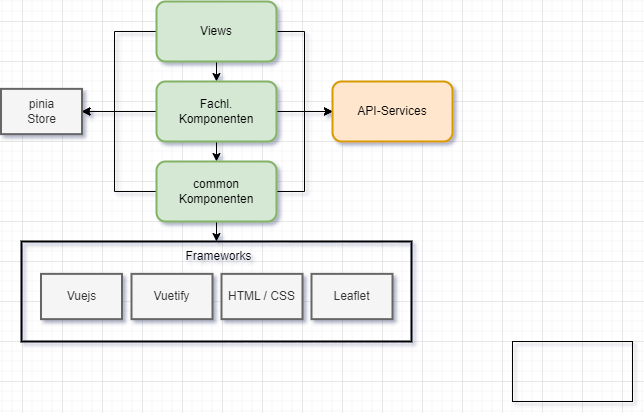

The diagram above was exported from draw.io. Its source (the exported page's mxGraphModel, read from the mxfile embedded in the PNG):
<mxGraphModel dx="1434" dy="844" grid="1" gridSize="10" guides="1" tooltips="1" connect="1" arrows="1" fold="1" page="1" pageScale="1" pageWidth="827" pageHeight="1169" math="0" shadow="0">
  <root>
    <mxCell id="0" />
    <mxCell id="1" parent="0" />
    <mxCell id="0Z_g6e1NsKwl4CxJXBk1-7" style="edgeStyle=orthogonalEdgeStyle;rounded=0;orthogonalLoop=1;jettySize=auto;html=1;entryX=1;entryY=0.5;entryDx=0;entryDy=0;" edge="1" parent="1" source="CpfyeMX4RryqSFLXy14b-4" target="0Z_g6e1NsKwl4CxJXBk1-5">
      <mxGeometry relative="1" as="geometry">
        <Array as="points">
          <mxPoint x="252" y="90" />
          <mxPoint x="252" y="170" />
        </Array>
      </mxGeometry>
    </mxCell>
    <mxCell id="0Z_g6e1NsKwl4CxJXBk1-12" style="edgeStyle=orthogonalEdgeStyle;rounded=0;orthogonalLoop=1;jettySize=auto;html=1;entryX=0;entryY=0.5;entryDx=0;entryDy=0;" edge="1" parent="1" source="CpfyeMX4RryqSFLXy14b-4" target="0Z_g6e1NsKwl4CxJXBk1-10">
      <mxGeometry relative="1" as="geometry" />
    </mxCell>
    <mxCell id="0Z_g6e1NsKwl4CxJXBk1-14" style="edgeStyle=orthogonalEdgeStyle;rounded=0;orthogonalLoop=1;jettySize=auto;html=1;exitX=0.5;exitY=1;exitDx=0;exitDy=0;entryX=0.5;entryY=0;entryDx=0;entryDy=0;" edge="1" parent="1" source="CpfyeMX4RryqSFLXy14b-4" target="CpfyeMX4RryqSFLXy14b-5">
      <mxGeometry relative="1" as="geometry" />
    </mxCell>
    <mxCell id="CpfyeMX4RryqSFLXy14b-4" value="Views" style="rounded=1;whiteSpace=wrap;html=1;strokeWidth=2;fillColor=#d5e8d4;strokeColor=#82b366;" parent="1" vertex="1">
      <mxGeometry x="294" y="60" width="120" height="60" as="geometry" />
    </mxCell>
    <mxCell id="0Z_g6e1NsKwl4CxJXBk1-8" style="edgeStyle=orthogonalEdgeStyle;rounded=0;orthogonalLoop=1;jettySize=auto;html=1;entryX=1;entryY=0.5;entryDx=0;entryDy=0;" edge="1" parent="1" source="CpfyeMX4RryqSFLXy14b-5" target="0Z_g6e1NsKwl4CxJXBk1-5">
      <mxGeometry relative="1" as="geometry">
        <mxPoint x="222" y="170" as="targetPoint" />
      </mxGeometry>
    </mxCell>
    <mxCell id="0Z_g6e1NsKwl4CxJXBk1-13" style="edgeStyle=orthogonalEdgeStyle;rounded=0;orthogonalLoop=1;jettySize=auto;html=1;" edge="1" parent="1" source="CpfyeMX4RryqSFLXy14b-5">
      <mxGeometry relative="1" as="geometry">
        <mxPoint x="470" y="170" as="targetPoint" />
      </mxGeometry>
    </mxCell>
    <mxCell id="0Z_g6e1NsKwl4CxJXBk1-15" style="edgeStyle=orthogonalEdgeStyle;rounded=0;orthogonalLoop=1;jettySize=auto;html=1;exitX=0.5;exitY=1;exitDx=0;exitDy=0;entryX=0.5;entryY=0;entryDx=0;entryDy=0;" edge="1" parent="1" source="CpfyeMX4RryqSFLXy14b-5" target="CpfyeMX4RryqSFLXy14b-6">
      <mxGeometry relative="1" as="geometry" />
    </mxCell>
    <mxCell id="CpfyeMX4RryqSFLXy14b-5" value="Fachl. &lt;br&gt;Komponenten" style="rounded=1;whiteSpace=wrap;html=1;strokeWidth=2;fillColor=#d5e8d4;strokeColor=#82b366;" parent="1" vertex="1">
      <mxGeometry x="294" y="140" width="120" height="60" as="geometry" />
    </mxCell>
    <mxCell id="0Z_g6e1NsKwl4CxJXBk1-9" style="edgeStyle=orthogonalEdgeStyle;rounded=0;orthogonalLoop=1;jettySize=auto;html=1;exitX=0;exitY=0.5;exitDx=0;exitDy=0;entryX=1;entryY=0.5;entryDx=0;entryDy=0;" edge="1" parent="1" source="CpfyeMX4RryqSFLXy14b-6" target="0Z_g6e1NsKwl4CxJXBk1-5">
      <mxGeometry relative="1" as="geometry">
        <mxPoint x="492" y="210" as="targetPoint" />
        <Array as="points">
          <mxPoint x="252" y="250" />
          <mxPoint x="252" y="170" />
        </Array>
      </mxGeometry>
    </mxCell>
    <mxCell id="0Z_g6e1NsKwl4CxJXBk1-11" style="edgeStyle=orthogonalEdgeStyle;rounded=0;orthogonalLoop=1;jettySize=auto;html=1;entryX=0;entryY=0.5;entryDx=0;entryDy=0;" edge="1" parent="1" source="CpfyeMX4RryqSFLXy14b-6" target="0Z_g6e1NsKwl4CxJXBk1-10">
      <mxGeometry relative="1" as="geometry" />
    </mxCell>
    <mxCell id="0Z_g6e1NsKwl4CxJXBk1-16" style="edgeStyle=orthogonalEdgeStyle;rounded=0;orthogonalLoop=1;jettySize=auto;html=1;exitX=0.5;exitY=1;exitDx=0;exitDy=0;entryX=0.5;entryY=0;entryDx=0;entryDy=0;" edge="1" parent="1" source="CpfyeMX4RryqSFLXy14b-6" target="CpfyeMX4RryqSFLXy14b-27">
      <mxGeometry relative="1" as="geometry" />
    </mxCell>
    <mxCell id="CpfyeMX4RryqSFLXy14b-6" value="common Komponenten" style="rounded=1;whiteSpace=wrap;html=1;strokeWidth=2;fillColor=#d5e8d4;strokeColor=#82b366;" parent="1" vertex="1">
      <mxGeometry x="294" y="220" width="120" height="60" as="geometry" />
    </mxCell>
    <mxCell id="CpfyeMX4RryqSFLXy14b-27" value="" style="rounded=0;whiteSpace=wrap;html=1;strokeWidth=2;fillColor=none;" parent="1" vertex="1">
      <mxGeometry x="159" y="300" width="390" height="100" as="geometry" />
    </mxCell>
    <mxCell id="CpfyeMX4RryqSFLXy14b-31" value="Frameworks" style="text;html=1;align=center;verticalAlign=middle;resizable=0;points=[];autosize=1;strokeColor=none;fillColor=none;" parent="1" vertex="1">
      <mxGeometry x="311" y="300" width="90" height="30" as="geometry" />
    </mxCell>
    <mxCell id="CpfyeMX4RryqSFLXy14b-32" value="Vuejs" style="rounded=0;whiteSpace=wrap;html=1;strokeWidth=2;fillColor=#f5f5f5;fontColor=#333333;strokeColor=#666666;" parent="1" vertex="1">
      <mxGeometry x="178.5" y="332.37" width="81" height="45.26" as="geometry" />
    </mxCell>
    <mxCell id="0Z_g6e1NsKwl4CxJXBk1-2" value="Vuetify" style="rounded=0;whiteSpace=wrap;html=1;strokeWidth=2;fillColor=#f5f5f5;fontColor=#333333;strokeColor=#666666;" vertex="1" parent="1">
      <mxGeometry x="269" y="332.37" width="81" height="45.26" as="geometry" />
    </mxCell>
    <mxCell id="0Z_g6e1NsKwl4CxJXBk1-3" value="HTML / CSS" style="rounded=0;whiteSpace=wrap;html=1;strokeWidth=2;fillColor=#f5f5f5;fontColor=#333333;strokeColor=#666666;" vertex="1" parent="1">
      <mxGeometry x="359" y="332.37" width="81" height="45.26" as="geometry" />
    </mxCell>
    <mxCell id="0Z_g6e1NsKwl4CxJXBk1-4" value="Leaflet" style="rounded=0;whiteSpace=wrap;html=1;strokeWidth=2;fillColor=#f5f5f5;fontColor=#333333;strokeColor=#666666;" vertex="1" parent="1">
      <mxGeometry x="449" y="332.37" width="81" height="45.26" as="geometry" />
    </mxCell>
    <mxCell id="0Z_g6e1NsKwl4CxJXBk1-5" value="pinia&lt;br&gt;Store" style="rounded=0;whiteSpace=wrap;html=1;strokeWidth=2;fillColor=#f5f5f5;fontColor=#333333;strokeColor=#666666;" vertex="1" parent="1">
      <mxGeometry x="138.5" y="147.37" width="81" height="45.26" as="geometry" />
    </mxCell>
    <mxCell id="0Z_g6e1NsKwl4CxJXBk1-10" value="API-Services" style="rounded=1;whiteSpace=wrap;html=1;strokeWidth=2;fillColor=#ffe6cc;strokeColor=#d79b00;" vertex="1" parent="1">
      <mxGeometry x="470" y="140" width="120" height="60" as="geometry" />
    </mxCell>
    <mxCell id="0Z_g6e1NsKwl4CxJXBk1-17" value="" style="rounded=0;whiteSpace=wrap;html=1;fillColor=none;" vertex="1" parent="1">
      <mxGeometry x="650" y="400" width="120" height="60" as="geometry" />
    </mxCell>
  </root>
</mxGraphModel>